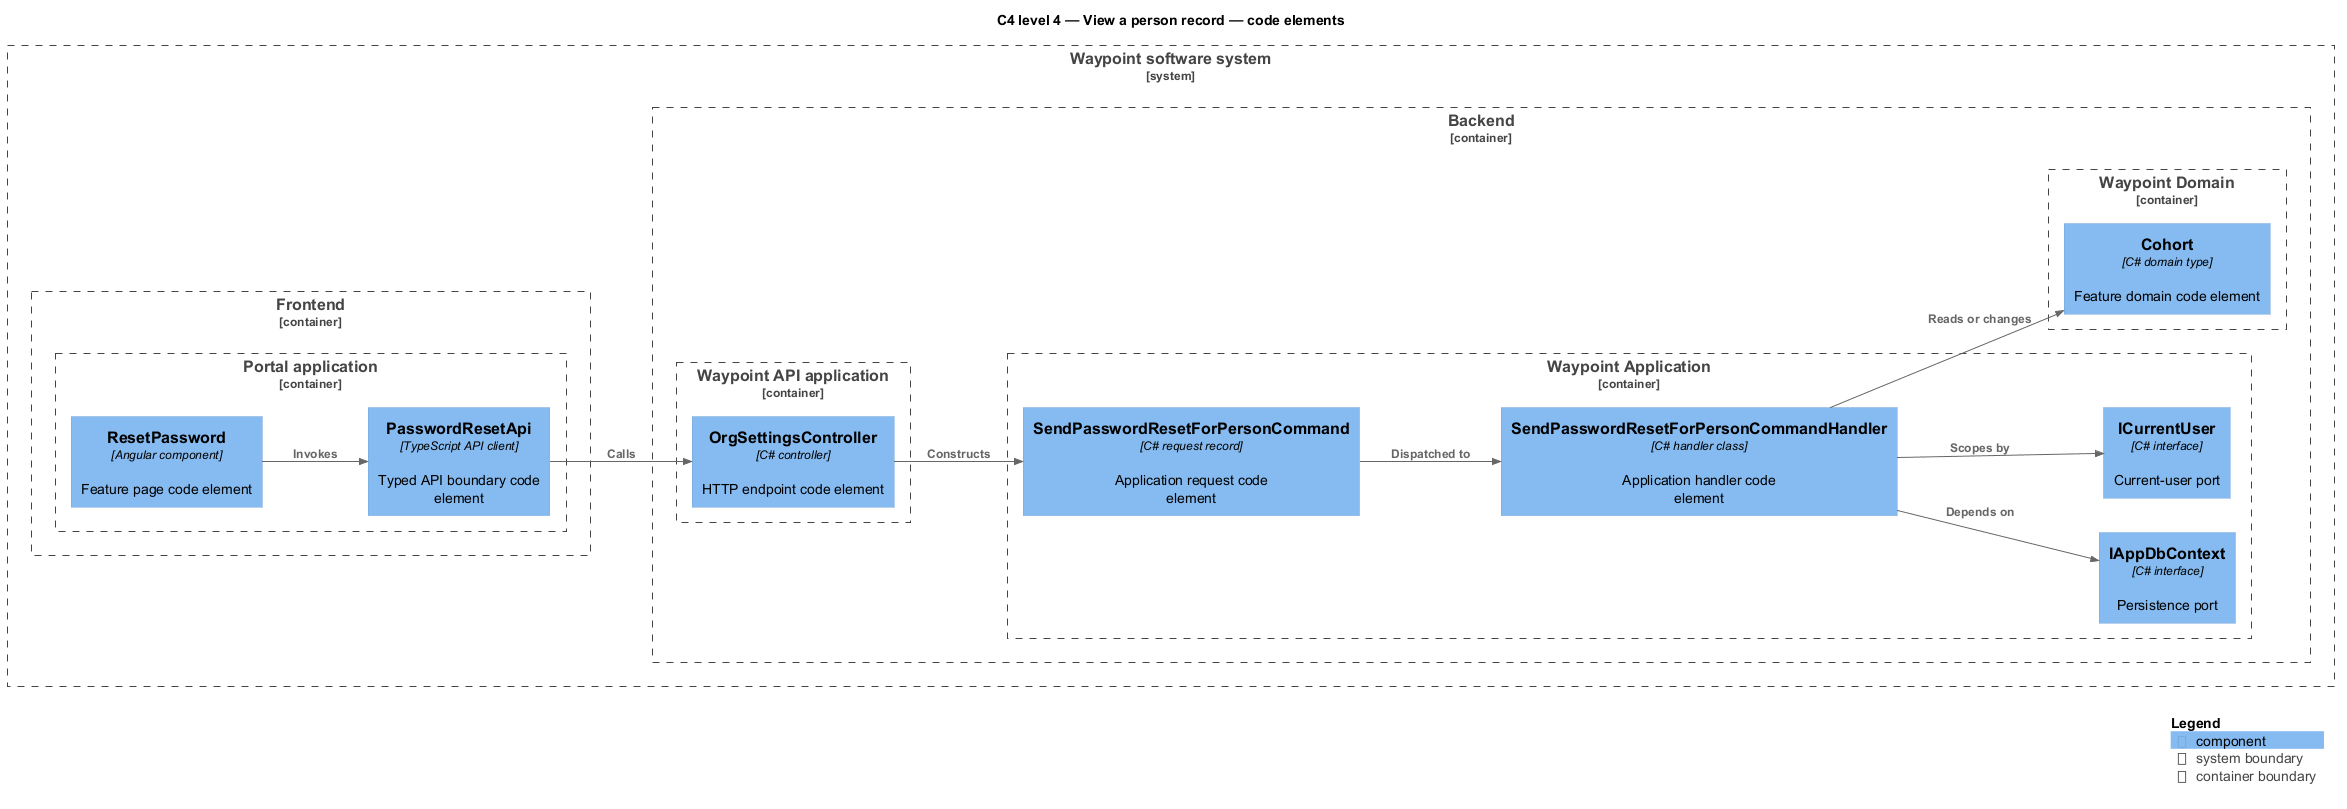

The diagram above was rendered by PlantUML. Its source (embedded in the PNG):
@startuml
!include <C4/C4_Component>
LAYOUT_LEFT_RIGHT()
title C4 level 4 — View a person record — code elements
System_Boundary(waypoint, "Waypoint software system") {
  Container_Boundary(frontend, "Frontend") {
    Container_Boundary(frontend_app, "Portal application") {
      Component(page, "ResetPassword", "Angular component", "Feature page code element")
      Component(client, "PasswordResetApi", "TypeScript API client", "Typed API boundary code element")
    }
  }
  Container_Boundary(backend, "Backend") {
    Container_Boundary(api_app, "Waypoint API application") {
      Component(controller, "OrgSettingsController", "C# controller", "HTTP endpoint code element")
    }
    Container_Boundary(application, "Waypoint Application") {
      Component(request, "SendPasswordResetForPersonCommand", "C# request record", "Application request code element")
      Component(handler, "SendPasswordResetForPersonCommandHandler", "C# handler class", "Application handler code element")
      Component(dbport, "IAppDbContext", "C# interface", "Persistence port")
      Component(current, "ICurrentUser", "C# interface", "Current-user port")
    }
    Container_Boundary(domain, "Waypoint Domain") {
      Component(entity, "Cohort", "C# domain type", "Feature domain code element")
    }
  }
}
Rel(page, client, "Invokes")
Rel(client, controller, "Calls")
Rel(controller, request, "Constructs")
Rel(request, handler, "Dispatched to")
Rel(handler, dbport, "Depends on")
Rel(handler, current, "Scopes by")
Rel(handler, entity, "Reads or changes")
SHOW_LEGEND()
@enduml